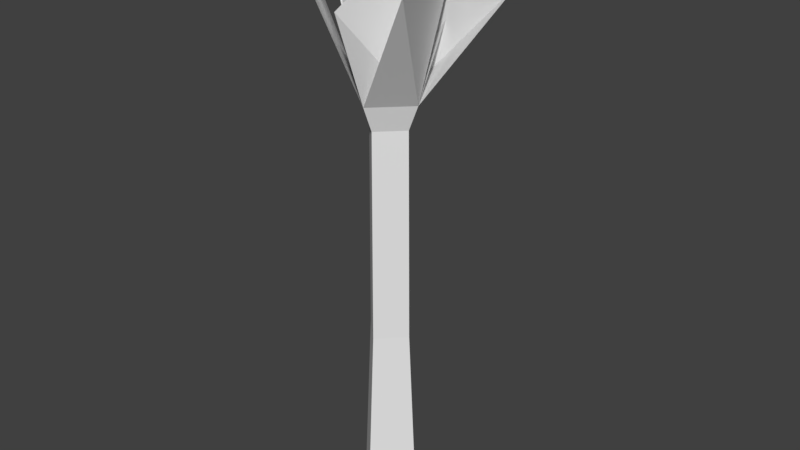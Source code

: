 # Source: Celery.blend  (saved by Blender 2.83.19; exported with 4.5.12 LTS)
import bpy
from mathutils import Matrix  # noqa: F401  (used for matrix-valued properties, if any)

bpy.ops.wm.read_factory_settings(use_empty=True)
scene = bpy.context.scene
scene.name = 'Scene'

# ---- world
world_world = bpy.data.worlds.new('World'); scene.world = world_world
world_world.color = (0.05088, 0.05088, 0.05088)
world_world.use_sun_shadow = False
world_world.sun_shadow_jitter_overblur = 0.0
world_world.cycles.sampling_method = 'MANUAL'

# ---- meshes
me_cylinder_001 = bpy.data.meshes.new('Cylinder.001')
me_cylinder_001.from_pydata([(0.0, 0.01553, -0.09629), (0.0, 0.01553, 0.09629), (0.01553, -6.786e-10, -0.09629), (0.01553, -6.786e-10, 0.09629), (-1.357e-09, -0.01553, -0.09629), (-1.357e-09, -0.01553, 0.09629), (-0.01553, 1.851e-10, -0.09629), (-0.01553, 1.851e-10, 0.09629), (0.007046, 0.01209, 0.1482), (0.04972, 0.01585, 0.1482), (-0.00669, -0.03659, 0.1482), (-0.04328, 6.873e-10, 0.1482), (2.117e-10, 0.02973, 0.1506), (0.02427, 0.008182, 0.1506), (0.03434, -0.03264, 0.1506), (-0.02973, 5.238e-10, 0.1506), (-0.0171, 0.04333, 0.136), (0.01949, 0.03063, 0.1653), (0.006483, -0.01944, 0.1534), (-0.02244, -0.00829, 0.1613), (1.235e-10, 0.01622, 0.1547), (0.02074, -0.001277, 0.1717), (0.003074, -0.03405, 0.1399), (-0.02381, -0.007595, 0.1547), (-7.204e-11, 0.01069, 0.08449), (0.01069, -5.254e-10, 0.08449), (-1.007e-09, -0.01069, 0.08449), (-0.01069, 6.944e-11, 0.08449), (0.01135, -5.553e-10, -0.01441), (-1.056e-09, -0.01135, -0.01441), (-0.01135, 7.643e-11, -0.01441), (-6.294e-11, 0.01135, -0.01441)], [], [(24, 1, 3, 25), (25, 3, 5, 26), (3, 1, 7, 5), (26, 5, 7, 27), (27, 7, 1, 24), (0, 2, 4, 6), (7, 5, 10, 11), (1, 3, 9, 8), (1, 12, 15, 7), (3, 13, 14, 5), (5, 7, 19, 18), (3, 1, 16, 17), (1, 7, 23, 20), (3, 5, 22, 21), (30, 27, 24, 31), (29, 26, 27, 30), (28, 25, 26, 29), (31, 24, 25, 28), (0, 31, 28, 2), (2, 28, 29, 4), (4, 29, 30, 6), (6, 30, 31, 0)])
me_cylinder_001.use_remesh_preserve_volume = False
me_cylinder_001.use_remesh_preserve_attributes = False
me_cylinder_001.use_mirror_vertex_groups = False
me_cylinder_001.update()

# ---- objects
ob_celery = bpy.data.objects.new('Celery', me_cylinder_001)

# ---- transforms, parenting, visibility, modifiers, constraints
ob_celery.location = (0.0, 0.0, 0.09489)
ob_celery.lineart.crease_threshold = 0.0

# ---- collection membership
scene.collection.objects.link(ob_celery)

# ---- scene / render settings (as saved in the file)
scene.frame_start = 1; scene.frame_end = 250; scene.frame_set(1)
scene.render.engine = 'BLENDER_EEVEE_NEXT'
scene.render.resolution_percentage = 50
scene.render.dither_intensity = 0.0
scene.cycles.use_denoising = False
scene.cycles.samples = 128
scene.cycles.sampling_pattern = 'TABULATED_SOBOL'
scene.cycles.light_sampling_threshold = 0.0
scene.cycles.use_adaptive_sampling = False
scene.cycles.use_light_tree = False
scene.cycles.blur_glossy = 0.0
scene.cycles.sample_clamp_indirect = 0.0
scene.view_settings.view_transform = 'Standard'
bpy.context.view_layer.update()

# ---- added for rendering (the .blend has no active camera and no usable light): camera, sun
cam_auto = bpy.data.cameras.new('AutoCamera')
cam_auto.lens = 50.0
cam_auto.sensor_width = 36.0
cam_auto.clip_end = 1000.0
ob_auto_camera = bpy.data.objects.new('AutoCamera', cam_auto)
scene.collection.objects.link(ob_auto_camera)
ob_auto_camera.location = (0.275921, -0.323864, 0.350772)
ob_auto_camera.rotation_euler = (1.09748, -7.21219e-08, 0.694738)
scene.camera = ob_auto_camera
light_auto_sun = bpy.data.lights.new('AutoSun', 'SUN')
light_auto_sun.energy = 3.0
light_auto_sun.angle = 0.0523599
ob_auto_sun = bpy.data.objects.new('AutoSun', light_auto_sun)
scene.collection.objects.link(ob_auto_sun)
ob_auto_sun.rotation_euler = (0.872665, 0.174533, 0.523599)
bpy.context.view_layer.update()
